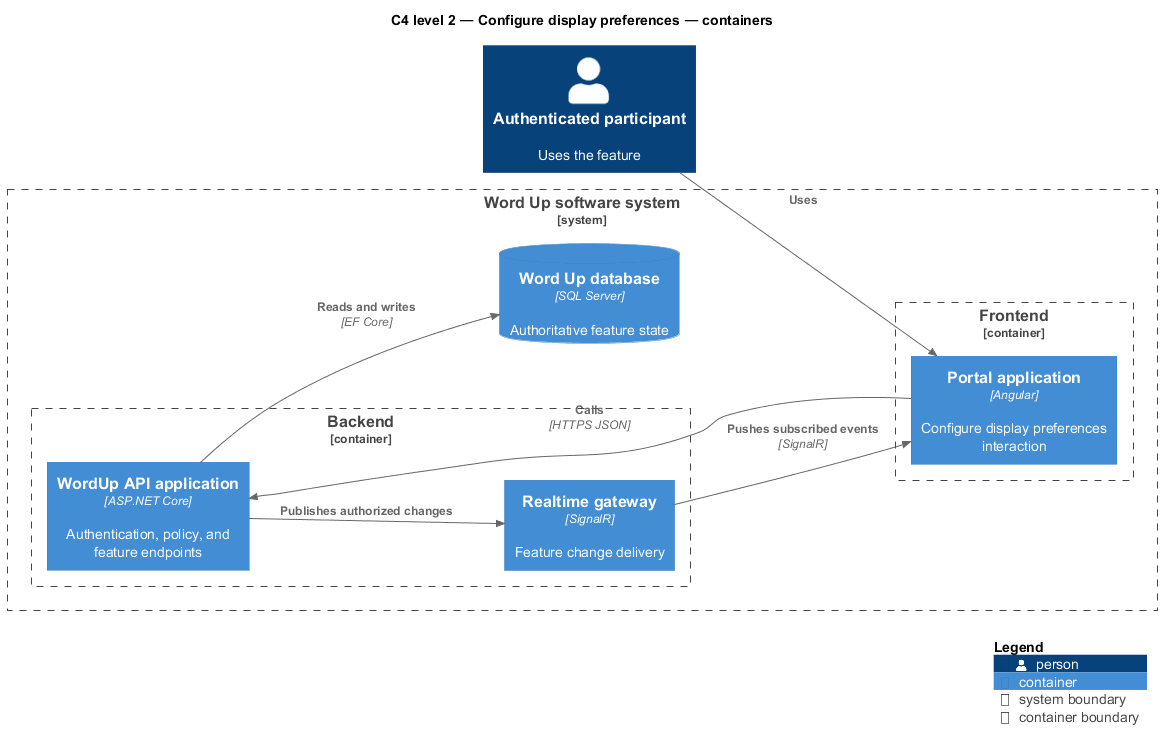

The diagram above was rendered by PlantUML. Its source (embedded in the PNG):
@startuml
!include <C4/C4_Component>
LAYOUT_LEFT_RIGHT()
title C4 level 2 — Configure display preferences — containers
Person(primary, "Authenticated participant", "Uses the feature")
System_Boundary(wordup, "Word Up software system") {
  Container_Boundary(frontend, "Frontend") {
    Container(app1, "Portal application", "Angular", "Configure display preferences interaction")
  }
  Container_Boundary(backend, "Backend") {
    Container(api, "WordUp API application", "ASP.NET Core", "Authentication, policy, and feature endpoints")
    Container(realtime, "Realtime gateway", "SignalR", "Feature change delivery")
  }
  ContainerDb(db, "Word Up database", "SQL Server", "Authoritative feature state")
}
Rel(primary, app1, "Uses")
Rel(app1, api, "Calls", "HTTPS JSON")
Rel(api, db, "Reads and writes", "EF Core")
Rel(api, realtime, "Publishes authorized changes")
Rel(realtime, app1, "Pushes subscribed events", "SignalR")
SHOW_LEGEND()
@enduml